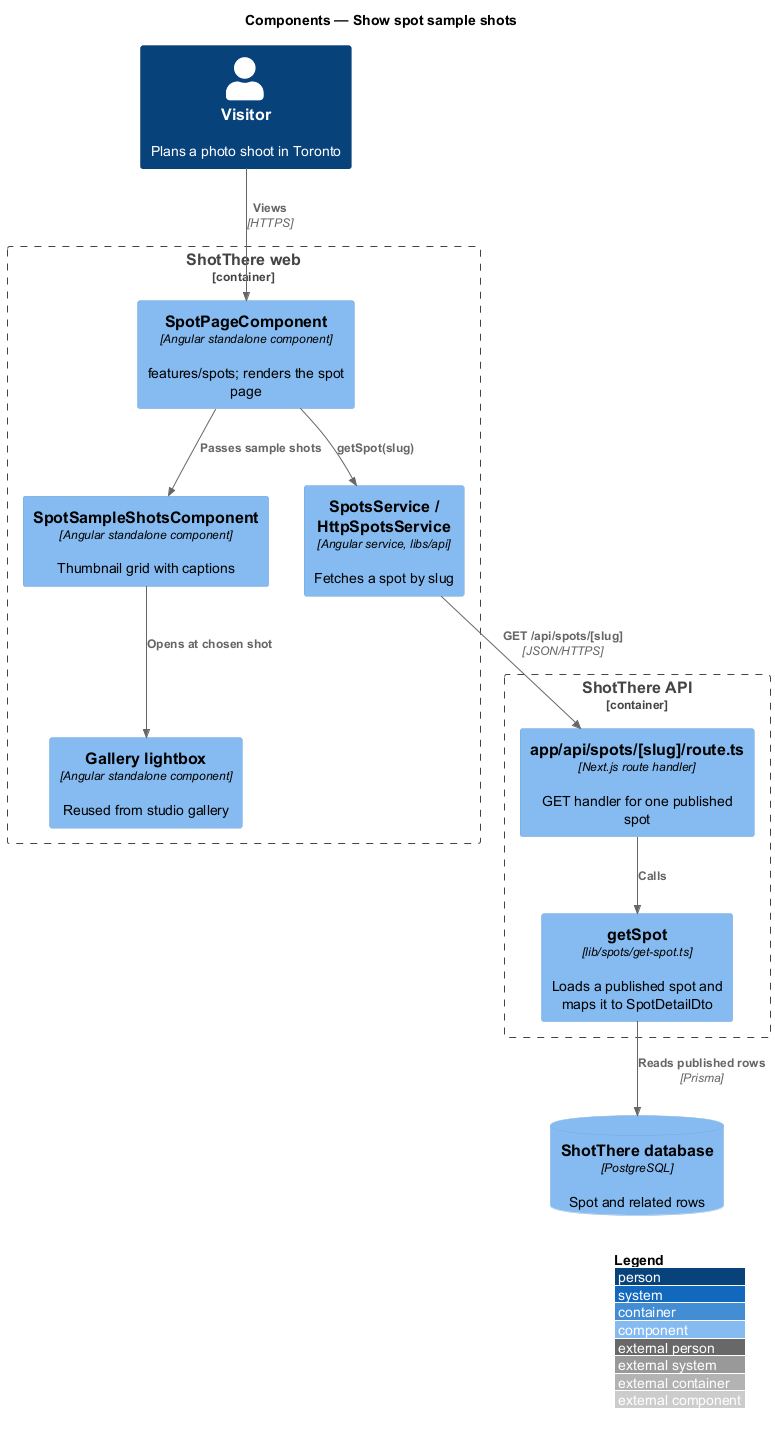

The diagram above was rendered by PlantUML. Its source (embedded in the PNG):
@startuml
!include <C4/C4_Component>
LAYOUT_WITH_LEGEND()
title Components — Show spot sample shots

Person(visitor, "Visitor", "Plans a photo shoot in Toronto")
Container_Boundary(web, "ShotThere web") {
  Component(page, "SpotPageComponent", "Angular standalone component", "features/spots; renders the spot page")
  Component(shots, "SpotSampleShotsComponent", "Angular standalone component", "Thumbnail grid with captions")
  Component(lightbox, "Gallery lightbox", "Angular standalone component", "Reused from studio gallery")
  Component(svc, "SpotsService / HttpSpotsService", "Angular service, libs/api", "Fetches a spot by slug")
}
Container_Boundary(api, "ShotThere API") {
  Component(route, "app/api/spots/[slug]/route.ts", "Next.js route handler", "GET handler for one published spot")
  Component(getspot, "getSpot", "lib/spots/get-spot.ts", "Loads a published spot and maps it to SpotDetailDto")
}
ComponentDb(db, "ShotThere database", "PostgreSQL", "Spot and related rows")

Rel(visitor, page, "Views", "HTTPS")
Rel(page, svc, "getSpot(slug)")
Rel(svc, route, "GET /api/spots/[slug]", "JSON/HTTPS")
Rel(route, getspot, "Calls")
Rel(getspot, db, "Reads published rows", "Prisma")
Rel(page, shots, "Passes sample shots")
Rel(shots, lightbox, "Opens at chosen shot")
@enduml